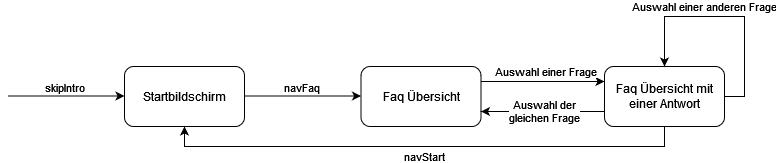

The diagram above was exported from draw.io. Its source (the exported page's mxGraphModel, read from the mxfile embedded in the PNG):
<mxGraphModel dx="1022" dy="420" grid="1" gridSize="10" guides="1" tooltips="1" connect="1" arrows="1" fold="1" page="1" pageScale="1" pageWidth="827" pageHeight="1169" math="0" shadow="0">
  <root>
    <mxCell id="0" />
    <mxCell id="1" parent="0" />
    <mxCell id="dDbF9UHhyiNu_kIh6UiW-1" value="Startbildschirm" style="rounded=1;whiteSpace=wrap;html=1;" parent="1" vertex="1">
      <mxGeometry x="160" y="80" width="120" height="60" as="geometry" />
    </mxCell>
    <mxCell id="dDbF9UHhyiNu_kIh6UiW-2" style="edgeStyle=orthogonalEdgeStyle;rounded=0;orthogonalLoop=1;jettySize=auto;html=1;exitX=1;exitY=0.5;exitDx=0;exitDy=0;entryX=0;entryY=0.5;entryDx=0;entryDy=0;" parent="1" edge="1">
      <mxGeometry relative="1" as="geometry">
        <mxPoint x="43.5" y="109.5" as="sourcePoint" />
        <mxPoint x="160" y="109.5" as="targetPoint" />
      </mxGeometry>
    </mxCell>
    <mxCell id="dDbF9UHhyiNu_kIh6UiW-3" value="skipIntro" style="edgeLabel;html=1;align=center;verticalAlign=middle;resizable=0;points=[];" parent="dDbF9UHhyiNu_kIh6UiW-2" vertex="1" connectable="0">
      <mxGeometry x="-0.3391" y="-4" relative="1" as="geometry">
        <mxPoint x="18" y="-13" as="offset" />
      </mxGeometry>
    </mxCell>
    <mxCell id="dDbF9UHhyiNu_kIh6UiW-8" value="Auswahl einer Frage" style="edgeStyle=orthogonalEdgeStyle;rounded=0;orthogonalLoop=1;jettySize=auto;html=1;entryX=0;entryY=0.25;entryDx=0;entryDy=0;exitX=1;exitY=0.25;exitDx=0;exitDy=0;" parent="1" source="dDbF9UHhyiNu_kIh6UiW-4" target="dDbF9UHhyiNu_kIh6UiW-7" edge="1">
      <mxGeometry x="0.0283" y="10" relative="1" as="geometry">
        <mxPoint x="530" y="70" as="sourcePoint" />
        <mxPoint x="1" as="offset" />
      </mxGeometry>
    </mxCell>
    <mxCell id="dDbF9UHhyiNu_kIh6UiW-4" value="Faq Übersicht" style="rounded=1;whiteSpace=wrap;html=1;" parent="1" vertex="1">
      <mxGeometry x="396.5" y="80" width="120" height="60" as="geometry" />
    </mxCell>
    <mxCell id="dDbF9UHhyiNu_kIh6UiW-5" style="edgeStyle=orthogonalEdgeStyle;rounded=0;orthogonalLoop=1;jettySize=auto;html=1;exitX=1;exitY=0.5;exitDx=0;exitDy=0;entryX=0;entryY=0.5;entryDx=0;entryDy=0;" parent="1" edge="1">
      <mxGeometry relative="1" as="geometry">
        <mxPoint x="280" y="109.5" as="sourcePoint" />
        <mxPoint x="396.5" y="109.5" as="targetPoint" />
      </mxGeometry>
    </mxCell>
    <mxCell id="dDbF9UHhyiNu_kIh6UiW-6" value="navFaq" style="edgeLabel;html=1;align=center;verticalAlign=middle;resizable=0;points=[];" parent="dDbF9UHhyiNu_kIh6UiW-5" vertex="1" connectable="0">
      <mxGeometry x="-0.3391" y="-4" relative="1" as="geometry">
        <mxPoint x="18" y="-13" as="offset" />
      </mxGeometry>
    </mxCell>
    <mxCell id="dDbF9UHhyiNu_kIh6UiW-10" value="navStart" style="edgeStyle=orthogonalEdgeStyle;rounded=0;orthogonalLoop=1;jettySize=auto;html=1;exitX=0.5;exitY=1;exitDx=0;exitDy=0;entryX=0.5;entryY=1;entryDx=0;entryDy=0;" parent="1" source="dDbF9UHhyiNu_kIh6UiW-7" target="dDbF9UHhyiNu_kIh6UiW-1" edge="1">
      <mxGeometry y="10" relative="1" as="geometry">
        <mxPoint as="offset" />
      </mxGeometry>
    </mxCell>
    <mxCell id="dDbF9UHhyiNu_kIh6UiW-11" value="&lt;div&gt;Auswahl der&lt;/div&gt;&lt;div&gt;gleichen Frage&lt;/div&gt;" style="edgeStyle=orthogonalEdgeStyle;rounded=0;orthogonalLoop=1;jettySize=auto;html=1;exitX=0;exitY=0.75;exitDx=0;exitDy=0;entryX=1;entryY=0.75;entryDx=0;entryDy=0;" parent="1" source="dDbF9UHhyiNu_kIh6UiW-7" target="dDbF9UHhyiNu_kIh6UiW-4" edge="1">
      <mxGeometry x="-0.0283" relative="1" as="geometry">
        <mxPoint as="offset" />
      </mxGeometry>
    </mxCell>
    <mxCell id="dDbF9UHhyiNu_kIh6UiW-7" value="Faq Übersicht mit einer Antwort" style="rounded=1;whiteSpace=wrap;html=1;" parent="1" vertex="1">
      <mxGeometry x="640" y="80" width="120" height="60" as="geometry" />
    </mxCell>
    <mxCell id="dDbF9UHhyiNu_kIh6UiW-9" value="Auswahl einer anderen Frage" style="edgeStyle=orthogonalEdgeStyle;rounded=0;orthogonalLoop=1;jettySize=auto;html=1;exitX=1;exitY=0.5;exitDx=0;exitDy=0;entryX=0.5;entryY=0;entryDx=0;entryDy=0;" parent="1" source="dDbF9UHhyiNu_kIh6UiW-7" target="dDbF9UHhyiNu_kIh6UiW-7" edge="1">
      <mxGeometry x="0.2174" y="-10" relative="1" as="geometry">
        <Array as="points">
          <mxPoint x="780" y="110" />
          <mxPoint x="780" y="30" />
          <mxPoint x="700" y="30" />
        </Array>
        <mxPoint as="offset" />
      </mxGeometry>
    </mxCell>
  </root>
</mxGraphModel>